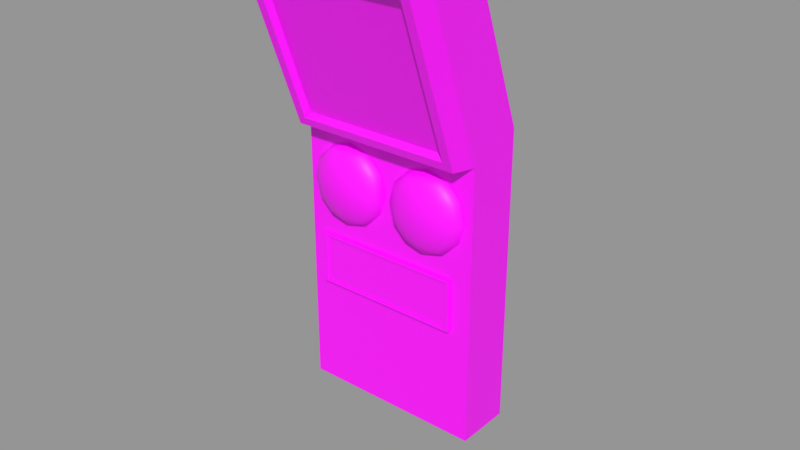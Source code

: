 # Source: animationTest1.blend  (saved by Blender 2.93.20; exported with 4.5.12 LTS)
import bpy
from mathutils import Matrix  # noqa: F401  (used for matrix-valued properties, if any)

bpy.ops.wm.read_factory_settings(use_empty=True)
scene = bpy.context.scene
scene.name = 'model'

# ---- collections
col_animation_test = bpy.data.collections.new('animation test'); scene.collection.children.link(col_animation_test)
col_animation_test_model = bpy.data.collections.new('animation test model'); col_animation_test.children.link(col_animation_test_model)
col_animation_test_lod1 = bpy.data.collections.new('animation test lod1'); col_animation_test.children.link(col_animation_test_lod1)
col_animation_test_collision = bpy.data.collections.new('animation test collision'); col_animation_test.children.link(col_animation_test_collision)
col_animation_test_collision.hide_render = True

# ---- images (referenced by path relative to the original .blend; pixels are not part of the script)
import os
ASSET_DIR = os.environ.get("B2B_ASSET_DIR", "")  # directory of the original .blend (textures are referenced by path, not embedded)
HERE = os.path.dirname(os.path.abspath(__file__))  # packed textures are extracted next to this script under _unpacked/

def load_image(name, relpath, width, height, colorspace="sRGB"):
    """Load a texture the original file referenced (path relative to the .blend, or extracted next to this script)."""
    p = next((c for c in (os.path.join(HERE, relpath), os.path.join(ASSET_DIR, relpath)) if relpath and os.path.exists(c)), "")
    if p:
        img = bpy.data.images.load(p, check_existing=True)
        img.name = name
    else:  # same state as the original file: an image datablock whose file is absent (Cycles renders it pink)
        img = bpy.data.images.new(name, width, height)
        img.source = "FILE"
        img.filepath = "//" + (relpath or name)
    img.colorspace_settings.name = colorspace
    return img
img_testmap_1_1 = load_image('testmap 1:1', '', 1024, 1024, 'sRGB')

# ---- materials (node trees are filled in below, after node groups)
mat_texture_animation_case = bpy.data.materials.new('texture animation case')
mat_texture_animation_case.alpha_threshold = 0.0
mat_texture_animation_case.use_transparent_shadow = False
mat_texture_animation_case.diffuse_color = (0.07559, 0.796, 0.2086, 1.0)
mat_texture_animation_case.roughness = 0.5
mat_texture_animation_case.line_color = (0.0, 0.0, 0.0, 1.0)
mat_texture_animation_screen = bpy.data.materials.new('texture animation screen')
mat_texture_animation_screen.alpha_threshold = 0.0
mat_texture_animation_screen.use_transparent_shadow = False
mat_texture_animation_screen.diffuse_color = (0.1623, 0.1761, 0.7987, 1.0)
mat_texture_animation_screen.roughness = 0.5
mat_texture_animation_glowers = bpy.data.materials.new('texture animation glowers')
mat_texture_animation_glowers.alpha_threshold = 0.0
mat_texture_animation_glowers.use_transparent_shadow = False
mat_texture_animation_glowers.diffuse_color = (0.7964, 0.06762, 0.04951, 1.0)
mat_texture_animation_glowers.roughness = 0.5
mat_texture_animation_screen2 = bpy.data.materials.new('texture animation screen2')
mat_texture_animation_screen2.alpha_threshold = 0.0
mat_texture_animation_screen2.use_transparent_shadow = False
mat_texture_animation_screen2.diffuse_color = (0.7213, 0.7984, 0.01035, 1.0)
mat_texture_animation_screen2.roughness = 0.5
mat_collision_shape = bpy.data.materials.new('collision shape')
mat_collision_shape.alpha_threshold = 0.0
mat_collision_shape.use_transparent_shadow = False
mat_collision_shape.diffuse_color = (0.0, 0.76, 3.805e-05, 1.0)
mat_collision_shape.roughness = 0.5
mat_collision_shape.line_color = (0.0, 0.0, 0.0, 0.5)

# ---- material node trees
mat_texture_animation_case.use_nodes = True; mat_texture_animation_case.node_tree.nodes.clear()
_N = mat_texture_animation_case.node_tree.nodes; _L = mat_texture_animation_case.node_tree.links
n0 = _N.new('ShaderNodeBsdfPrincipled'); n0.name = 'Principled BSDF'; n0.location = (10, 300)
n0.distribution = 'GGX'
n0.subsurface_method = 'BURLEY'
n0.inputs[3].default_value = 1.45
n0.inputs[27].default_value = (0.0, 0.0, 0.0, 1.0)
n0.inputs[28].default_value = 1.0
n1 = _N.new('ShaderNodeOutputMaterial'); n1.name = 'Material Output'; n1.location = (300, 300)
n2 = _N.new('ShaderNodeTexImage'); n2.name = 'Image Texture'; n2.location = (-280, 280)
n2.image = img_testmap_1_1
_L.new(n0.outputs[0], n1.inputs[0])
_L.new(n2.outputs[0], n0.inputs[0])
n1.is_active_output = True
mat_texture_animation_screen.use_nodes = True; mat_texture_animation_screen.node_tree.nodes.clear()
_N = mat_texture_animation_screen.node_tree.nodes; _L = mat_texture_animation_screen.node_tree.links
n0 = _N.new('ShaderNodeBsdfPrincipled'); n0.name = 'Principled BSDF'; n0.location = (10, 300)
n0.distribution = 'GGX'
n0.subsurface_method = 'BURLEY'
n0.inputs[3].default_value = 1.45
n0.inputs[27].default_value = (0.0, 0.0, 0.0, 1.0)
n0.inputs[28].default_value = 1.0
n1 = _N.new('ShaderNodeOutputMaterial'); n1.name = 'Material Output'; n1.location = (300, 300)
n2 = _N.new('ShaderNodeTexImage'); n2.name = 'Image Texture'; n2.location = (-280, 280)
n2.image = img_testmap_1_1
_L.new(n0.outputs[0], n1.inputs[0])
_L.new(n2.outputs[0], n0.inputs[0])
n1.is_active_output = True
mat_texture_animation_glowers.use_nodes = True; mat_texture_animation_glowers.node_tree.nodes.clear()
_N = mat_texture_animation_glowers.node_tree.nodes; _L = mat_texture_animation_glowers.node_tree.links
n0 = _N.new('ShaderNodeBsdfPrincipled'); n0.name = 'Principled BSDF'; n0.location = (10, 300)
n0.distribution = 'GGX'
n0.subsurface_method = 'BURLEY'
n0.inputs[3].default_value = 1.45
n0.inputs[27].default_value = (0.0, 0.0, 0.0, 1.0)
n0.inputs[28].default_value = 1.0
n1 = _N.new('ShaderNodeOutputMaterial'); n1.name = 'Material Output'; n1.location = (300, 300)
n2 = _N.new('ShaderNodeTexImage'); n2.name = 'Image Texture'; n2.location = (-280, 280)
n2.image = img_testmap_1_1
_L.new(n0.outputs[0], n1.inputs[0])
_L.new(n2.outputs[0], n0.inputs[0])
n1.is_active_output = True
mat_texture_animation_screen2.use_nodes = True; mat_texture_animation_screen2.node_tree.nodes.clear()
_N = mat_texture_animation_screen2.node_tree.nodes; _L = mat_texture_animation_screen2.node_tree.links
n0 = _N.new('ShaderNodeBsdfPrincipled'); n0.name = 'Principled BSDF'; n0.location = (10, 300)
n0.distribution = 'GGX'
n0.subsurface_method = 'BURLEY'
n0.inputs[3].default_value = 1.45
n0.inputs[27].default_value = (0.0, 0.0, 0.0, 1.0)
n0.inputs[28].default_value = 1.0
n1 = _N.new('ShaderNodeOutputMaterial'); n1.name = 'Material Output'; n1.location = (300, 300)
n2 = _N.new('ShaderNodeTexImage'); n2.name = 'Image Texture'; n2.location = (-280, 280)
n2.image = img_testmap_1_1
_L.new(n0.outputs[0], n1.inputs[0])
_L.new(n2.outputs[0], n0.inputs[0])
n1.is_active_output = True

# ---- meshes
me_animation_test = bpy.data.meshes.new('animation test')
me_animation_test.from_pydata([(0.5, 0.2, 0.0), (0.5, -0.1, 0.0), (-0.5, -0.1, 0.0), (-0.5, 0.2, 0.0), (0.5, -0.1601, 2.542), (0.5, -0.442, 2.44), (-0.5, -0.442, 2.44), (-0.5, -0.1601, 2.542), (0.5, 0.2, 1.6), (0.5, -0.1, 1.5), (-0.5, -0.1, 1.5), (-0.5, 0.2, 1.6), (0.4636, -0.5235, 2.371), (-0.4636, -0.5235, 2.371), (0.4636, -0.2064, 1.5), (-0.4636, -0.2064, 1.5), (0.4155, -0.5071, 2.326), (-0.4155, -0.5071, 2.326), (0.4155, -0.2229, 1.545), (-0.4155, -0.2229, 1.545), (0.3958, -0.4721, 2.318), (-0.3958, -0.4721, 2.318), (0.3958, -0.2014, 1.574), (-0.3958, -0.2014, 1.574), (0.39, -0.1, 0.5999), (-0.421, -0.1, 0.5999), (0.39, -0.1, 0.8888), (-0.421, -0.1, 0.8888), (0.3845, -0.12, 0.6052), (-0.4155, -0.12, 0.6052), (0.3845, -0.12, 0.8835), (-0.4155, -0.12, 0.8835), (-0.2385, -0.1838, 1.312), (-0.2385, -0.1484, 1.391), (-0.2385, -0.1251, 1.413), (-0.2385, -0.1, 1.421), (-0.2103, -0.1935, 1.252), (-0.1841, -0.1838, 1.297), (-0.1615, -0.1684, 1.336), (-0.1442, -0.1484, 1.366), (-0.1333, -0.1251, 1.385), (-0.1296, -0.1, 1.391), (-0.1897, -0.1935, 1.231), (-0.1442, -0.1838, 1.257), (-0.1051, -0.1684, 1.28), (-0.07516, -0.1484, 1.297), (-0.05632, -0.1251, 1.308), (-0.04989, -0.1, 1.312), (-0.1821, -0.1935, 1.203), (-0.1296, -0.1838, 1.203), (-0.0845, -0.1684, 1.203), (-0.04989, -0.1484, 1.203), (-0.02813, -0.1251, 1.203), (-0.02071, -0.1, 1.203), (-0.1897, -0.1935, 1.175), (-0.1442, -0.1838, 1.148), (-0.1051, -0.1684, 1.126), (-0.07516, -0.1484, 1.108), (-0.05632, -0.1251, 1.098), (-0.04989, -0.1, 1.094), (-0.2103, -0.1935, 1.154), (-0.1841, -0.1838, 1.108), (-0.1615, -0.1684, 1.069), (-0.1442, -0.1484, 1.039), (-0.1333, -0.1251, 1.021), (-0.1296, -0.1, 1.014), (-0.2385, -0.1935, 1.146), (-0.2385, -0.1838, 1.094), (-0.2385, -0.1684, 1.049), (-0.2385, -0.1484, 1.014), (-0.2385, -0.1251, 0.9924), (-0.2385, -0.1, 0.985), (-0.2667, -0.1935, 1.154), (-0.293, -0.1838, 1.108), (-0.3155, -0.1684, 1.069), (-0.3328, -0.1484, 1.039), (-0.3437, -0.1251, 1.021), (-0.3474, -0.1, 1.014), (-0.2873, -0.1935, 1.175), (-0.3328, -0.1838, 1.148), (-0.3719, -0.1684, 1.126), (-0.4019, -0.1484, 1.108), (-0.4207, -0.1251, 1.098), (-0.4271, -0.1, 1.094), (-0.2949, -0.1935, 1.203), (-0.3474, -0.1838, 1.203), (-0.3925, -0.1684, 1.203), (-0.4271, -0.1484, 1.203), (-0.4489, -0.1251, 1.203), (-0.4563, -0.1, 1.203), (-0.2873, -0.1935, 1.231), (-0.3328, -0.1838, 1.257), (-0.3719, -0.1684, 1.28), (-0.4019, -0.1484, 1.297), (-0.4207, -0.1251, 1.308), (-0.4271, -0.1, 1.312), (-0.2667, -0.1935, 1.252), (-0.293, -0.1838, 1.297), (-0.3155, -0.1684, 1.336), (-0.3328, -0.1484, 1.366), (-0.3437, -0.1251, 1.385), (-0.3474, -0.1, 1.391), (-0.2385, -0.1968, 1.203), (-0.2385, -0.1935, 1.259), (-0.2385, -0.1684, 1.357), (0.2385, -0.1838, 1.312), (0.2385, -0.1484, 1.391), (0.2385, -0.1251, 1.413), (0.2385, -0.1, 1.421), (0.2667, -0.1935, 1.252), (0.293, -0.1838, 1.297), (0.3155, -0.1684, 1.336), (0.3328, -0.1484, 1.366), (0.3437, -0.1251, 1.385), (0.3474, -0.1, 1.391), (0.2873, -0.1935, 1.231), (0.3328, -0.1838, 1.257), (0.3719, -0.1684, 1.28), (0.4019, -0.1484, 1.297), (0.4207, -0.1251, 1.308), (0.4271, -0.1, 1.312), (0.2949, -0.1935, 1.203), (0.3474, -0.1838, 1.203), (0.3925, -0.1684, 1.203), (0.4271, -0.1484, 1.203), (0.4489, -0.1251, 1.203), (0.4563, -0.1, 1.203), (0.2873, -0.1935, 1.175), (0.3328, -0.1838, 1.148), (0.3719, -0.1684, 1.126), (0.4019, -0.1484, 1.108), (0.4207, -0.1251, 1.098), (0.4271, -0.1, 1.094), (0.2667, -0.1935, 1.154), (0.293, -0.1838, 1.108), (0.3155, -0.1684, 1.069), (0.3328, -0.1484, 1.039), (0.3437, -0.1251, 1.021), (0.3474, -0.1, 1.014), (0.2385, -0.1935, 1.146), (0.2385, -0.1838, 1.094), (0.2385, -0.1684, 1.049), (0.2385, -0.1484, 1.014), (0.2385, -0.1251, 0.9924), (0.2385, -0.1, 0.985), (0.2103, -0.1935, 1.154), (0.1841, -0.1838, 1.108), (0.1615, -0.1684, 1.069), (0.1442, -0.1484, 1.039), (0.1333, -0.1251, 1.021), (0.1296, -0.1, 1.014), (0.1897, -0.1935, 1.175), (0.1442, -0.1838, 1.148), (0.1051, -0.1684, 1.126), (0.07516, -0.1484, 1.108), (0.05632, -0.1251, 1.098), (0.04989, -0.1, 1.094), (0.1821, -0.1935, 1.203), (0.1296, -0.1838, 1.203), (0.0845, -0.1684, 1.203), (0.04989, -0.1484, 1.203), (0.02813, -0.1251, 1.203), (0.02071, -0.1, 1.203), (0.1897, -0.1935, 1.231), (0.1442, -0.1838, 1.257), (0.1051, -0.1684, 1.28), (0.07516, -0.1484, 1.297), (0.05632, -0.1251, 1.308), (0.04989, -0.1, 1.312), (0.2103, -0.1935, 1.252), (0.1841, -0.1838, 1.297), (0.1615, -0.1684, 1.336), (0.1442, -0.1484, 1.366), (0.1333, -0.1251, 1.385), (0.1296, -0.1, 1.391), (0.2385, -0.1968, 1.203), (0.2385, -0.1935, 1.259), (0.2385, -0.1684, 1.357), (0.3626, -0.12, 0.6159), (-0.3935, -0.12, 0.6159), (0.3626, -0.12, 0.8729), (-0.3935, -0.12, 0.8729), (0.3593, -0.113, 0.618), (-0.3903, -0.113, 0.618), (0.3593, -0.113, 0.8707), (-0.3903, -0.113, 0.8707)], [], [(0, 1, 2, 3), (4, 7, 6, 5), (8, 4, 5, 9), (9, 5, 12, 14), (10, 6, 7, 11), (8, 0, 3, 11), (4, 8, 11, 7), (2, 10, 11, 3), (1, 9, 10, 2), (0, 8, 9, 1), (12, 13, 17, 16), (10, 9, 14, 15), (5, 6, 13, 12), (6, 10, 15, 13), (19, 18, 22, 23), (14, 12, 16, 18), (15, 14, 18, 19), (13, 15, 19, 17), (22, 20, 21, 23), (17, 19, 23, 21), (16, 17, 21, 20), (18, 16, 20, 22), (31, 29, 179, 181), (24, 26, 30, 28), (27, 25, 29, 31), (26, 27, 31, 30), (25, 24, 28, 29), (103, 102, 36), (34, 33, 39, 40), (32, 103, 36, 37), (35, 34, 40, 41), (104, 32, 37, 38), (33, 104, 38, 39), (41, 40, 46, 47), (38, 37, 43, 44), (39, 38, 44, 45), (36, 102, 42), (40, 39, 45, 46), (37, 36, 42, 43), (46, 45, 51, 52), (43, 42, 48, 49), (47, 46, 52, 53), (44, 43, 49, 50), (45, 44, 50, 51), (42, 102, 48), (51, 50, 56, 57), (48, 102, 54), (52, 51, 57, 58), (49, 48, 54, 55), (53, 52, 58, 59), (50, 49, 55, 56), (59, 58, 64, 65), (56, 55, 61, 62), (57, 56, 62, 63), (54, 102, 60), (58, 57, 63, 64), (55, 54, 60, 61), (64, 63, 69, 70), (61, 60, 66, 67), (65, 64, 70, 71), (62, 61, 67, 68), (63, 62, 68, 69), (60, 102, 66), (69, 68, 74, 75), (66, 102, 72), (70, 69, 75, 76), (67, 66, 72, 73), (71, 70, 76, 77), (68, 67, 73, 74), (77, 76, 82, 83), (74, 73, 79, 80), (75, 74, 80, 81), (72, 102, 78), (76, 75, 81, 82), (73, 72, 78, 79), (78, 102, 84), (82, 81, 87, 88), (79, 78, 84, 85), (83, 82, 88, 89), (80, 79, 85, 86), (81, 80, 86, 87), (87, 86, 92, 93), (84, 102, 90), (88, 87, 93, 94), (85, 84, 90, 91), (89, 88, 94, 95), (86, 85, 91, 92), (91, 90, 96, 97), (95, 94, 100, 101), (92, 91, 97, 98), (93, 92, 98, 99), (90, 102, 96), (94, 93, 99, 100), (96, 102, 103), (100, 99, 33, 34), (97, 96, 103, 32), (101, 100, 34, 35), (98, 97, 32, 104), (99, 98, 104, 33), (176, 175, 109), (107, 106, 112, 113), (105, 176, 109, 110), (108, 107, 113, 114), (177, 105, 110, 111), (106, 177, 111, 112), (114, 113, 119, 120), (111, 110, 116, 117), (112, 111, 117, 118), (109, 175, 115), (113, 112, 118, 119), (110, 109, 115, 116), (119, 118, 124, 125), (116, 115, 121, 122), (120, 119, 125, 126), (117, 116, 122, 123), (118, 117, 123, 124), (115, 175, 121), (124, 123, 129, 130), (121, 175, 127), (125, 124, 130, 131), (122, 121, 127, 128), (126, 125, 131, 132), (123, 122, 128, 129), (132, 131, 137, 138), (129, 128, 134, 135), (130, 129, 135, 136), (127, 175, 133), (131, 130, 136, 137), (128, 127, 133, 134), (137, 136, 142, 143), (134, 133, 139, 140), (138, 137, 143, 144), (135, 134, 140, 141), (136, 135, 141, 142), (133, 175, 139), (142, 141, 147, 148), (139, 175, 145), (143, 142, 148, 149), (140, 139, 145, 146), (144, 143, 149, 150), (141, 140, 146, 147), (150, 149, 155, 156), (147, 146, 152, 153), (148, 147, 153, 154), (145, 175, 151), (149, 148, 154, 155), (146, 145, 151, 152), (151, 175, 157), (155, 154, 160, 161), (152, 151, 157, 158), (156, 155, 161, 162), (153, 152, 158, 159), (154, 153, 159, 160), (160, 159, 165, 166), (157, 175, 163), (161, 160, 166, 167), (158, 157, 163, 164), (162, 161, 167, 168), (159, 158, 164, 165), (164, 163, 169, 170), (168, 167, 173, 174), (165, 164, 170, 171), (166, 165, 171, 172), (163, 175, 169), (167, 166, 172, 173), (169, 175, 176), (173, 172, 106, 107), (170, 169, 176, 105), (174, 173, 107, 108), (171, 170, 105, 177), (172, 171, 177, 106), (180, 181, 185, 184), (29, 28, 178, 179), (30, 31, 181, 180), (28, 30, 180, 178), (182, 184, 185, 183), (178, 180, 184, 182), (181, 179, 183, 185), (179, 178, 182, 183)])
me_animation_test.polygons.foreach_set('use_smooth', [True] * 179)
me_animation_test.polygons.foreach_set('material_index', [0, 0, 0, 0, 0, 0, 0, 0, 0, 0, 0, 0, 0, 0, 0, 0, 0, 0, 1, 0, 0, 0, 0, 0, 0, 0, 0, 2, 2, 2, 2, 2, 2, 2, 2, 2, 2, 2, 2, 2, 2, 2, 2, 2, 2, 2, 2, 2, 2, 2, 2, 2, 2, 2, 2, 2, 2, 2, 2, 2, 2, 2, 2, 2, 2, 2, 2, 2, 2, 2, 2, 2, 2, 2, 2, 2, 2, 2, 2, 2, 2, 2, 2, 2, 2, 2, 2, 2, 2, 2, 2, 2, 2, 2, 2, 2, 2, 2, 2, 2, 2, 2, 2, 2, 2, 2, 2, 2, 2, 2, 2, 2, 2, 2, 2, 2, 2, 2, 2, 2, 2, 2, 2, 2, 2, 2, 2, 2, 2, 2, 2, 2, 2, 2, 2, 2, 2, 2, 2, 2, 2, 2, 2, 2, 2, 2, 2, 2, 2, 2, 2, 2, 2, 2, 2, 2, 2, 2, 2, 2, 2, 2, 2, 2, 2, 2, 2, 2, 2, 2, 2, 0, 0, 0, 0, 3, 0, 0, 0])
_k = set([(0, 1), (0, 3), (0, 8), (1, 2), (1, 9), (2, 3), (2, 10), (3, 11), (4, 5), (4, 7), (4, 8), (5, 6), (5, 9), (5, 12), (6, 7), (6, 10), (6, 13), (7, 11), (9, 10), (9, 14), (10, 15), (12, 13), (12, 14), (13, 15), (14, 15), (16, 17), (16, 18), (16, 20), (17, 19), (17, 21), (18, 19), (18, 22), (19, 23), (20, 21), (20, 22), (21, 23), (22, 23), (24, 28), (25, 29), (26, 30), (27, 31), (28, 29), (28, 30), (29, 31), (30, 31), (178, 179), (178, 180), (178, 182), (179, 181), (179, 183), (180, 181), (180, 184), (181, 185), (182, 183), (182, 184), (183, 185), (184, 185)])
me_animation_test.attributes.new('sharp_edge', 'BOOLEAN', 'EDGE').data.foreach_set('value', [ (min(e.vertices), max(e.vertices)) in _k for e in me_animation_test.edges])
_uv = me_animation_test.uv_layers.new(name='UVMap')
_uv.uv.foreach_set('vector', [2.0, -0.8, 2.0, 0.4, -2.0, 0.4, -2.0, -0.8, 2.0, -0.6404, -2.0, -0.6404, -2.0, -1.768, 2.0, -1.768, 0.8, 6.4, -0.6404, 10.17, -1.768, 9.759, -0.4, 6.0, -0.4, 6.0, -1.768, 9.759, -2.094, 9.485, -0.8257, 6.0, 0.4, 6.0, 1.768, 9.759, 0.6404, 10.17, -0.8, 6.4, -2.0, 6.4, -2.0, 0.0, 2.0, 0.0, 2.0, 6.4, -2.0, 10.17, -2.0, 6.4, 2.0, 6.4, 2.0, 10.17, 0.4, 0.0, 0.4, 6.0, -0.8, 6.4, -0.8, 0.0, 2.0, 0.0, 2.0, 6.0, -2.0, 6.0, -2.0, 0.0, 0.8, 0.0, 0.8, 6.4, -0.4, 6.0, -0.4, 0.0, 1.854, 9.485, -1.854, 9.485, -1.662, 9.304, 1.662, 9.304, -2.0, 0.4, 2.0, 0.4, 1.854, 0.8257, -1.854, 0.8257, 2.0, -1.768, -2.0, -1.768, -1.854, -2.094, 1.854, -2.094, 1.768, 9.759, 0.4, 6.0, 0.8257, 6.0, 2.094, 9.485, -1.662, 6.181, 1.662, 6.181, 1.583, 6.296, -1.583, 6.296, 1.854, 6.0, 1.854, 9.485, 1.662, 9.304, 1.662, 6.181, -1.854, 6.0, 1.854, 6.0, 1.662, 6.181, -1.662, 6.181, -1.854, 9.485, -1.854, 6.0, -1.662, 6.181, -1.662, 9.304, 1.0, 0.0, 1.0, 1.0, 0.0, 1.0, 0.0, 0.0, -2.028, 9.304, -0.8915, 6.181, -0.8057, 6.296, -1.889, 9.271, 1.662, 2.028, -1.662, 2.028, -1.583, 1.889, 1.583, 1.889, 0.8915, 6.181, 2.028, 9.304, 1.889, 9.271, 0.8057, 6.296, -1.662, 3.534, -1.662, 2.421, -1.574, 2.464, -1.574, 3.491, -0.4, 2.4, -0.4, 3.555, -0.48, 3.534, -0.48, 2.421, 0.4, 3.555, 0.4, 2.4, 0.48, 2.421, 0.48, 3.534, 1.56, -0.4, -1.684, -0.4, -1.662, -0.48, 1.538, -0.48, -1.684, 0.4, 1.56, 0.4, 1.538, 0.48, -1.662, 0.48, 0.5007, 0.6048, 0.5, 0.5, 0.553, 0.5903, 0.5007, 0.9402, 0.5015, 0.8733, 0.6876, 0.8227, 0.7204, 0.8811, 0.5013, 0.7045, 0.5007, 0.6048, 0.553, 0.5903, 0.6033, 0.6762, 0.5, 1.0, 0.5007, 0.9402, 0.7204, 0.8811, 0.7497, 0.9333, 0.5019, 0.7947, 0.5013, 0.7045, 0.6033, 0.6762, 0.6486, 0.7544, 0.5015, 0.8733, 0.5019, 0.7947, 0.6486, 0.7544, 0.6876, 0.8227, 0.7497, 0.9333, 0.7204, 0.8811, 0.8814, 0.7199, 0.9329, 0.7504, 0.6486, 0.7544, 0.6033, 0.6762, 0.6774, 0.6009, 0.7557, 0.646, 0.6876, 0.8227, 0.6486, 0.7544, 0.7557, 0.646, 0.8236, 0.6857, 0.553, 0.5903, 0.5, 0.5, 0.591, 0.5517, 0.7204, 0.8811, 0.6876, 0.8227, 0.8236, 0.6857, 0.8814, 0.7199, 0.6033, 0.6762, 0.553, 0.5903, 0.591, 0.5517, 0.6774, 0.6009, 0.8814, 0.7199, 0.8236, 0.6857, 0.8726, 0.4994, 0.94, 0.4993, 0.6774, 0.6009, 0.591, 0.5517, 0.6047, 0.4993, 0.7041, 0.4987, 0.9329, 0.7504, 0.8814, 0.7199, 0.94, 0.4993, 1.0, 0.5, 0.7557, 0.646, 0.6774, 0.6009, 0.7041, 0.4987, 0.7942, 0.4988, 0.8236, 0.6857, 0.7557, 0.646, 0.7942, 0.4988, 0.8726, 0.4994, 0.591, 0.5517, 0.5, 0.5, 0.6047, 0.4993, 0.8726, 0.4994, 0.7942, 0.4988, 0.7544, 0.3517, 0.823, 0.313, 0.6047, 0.4993, 0.5, 0.5, 0.5903, 0.4471, 0.94, 0.4993, 0.8726, 0.4994, 0.823, 0.313, 0.8808, 0.2786, 0.7041, 0.4987, 0.6047, 0.4993, 0.5903, 0.4471, 0.6761, 0.3972, 1.0, 0.5, 0.94, 0.4993, 0.8808, 0.2786, 0.9331, 0.2493, 0.7942, 0.4988, 0.7041, 0.4987, 0.6761, 0.3972, 0.7544, 0.3517, 0.9331, 0.2493, 0.8808, 0.2786, 0.7197, 0.1175, 0.7501, 0.06596, 0.7544, 0.3517, 0.6761, 0.3972, 0.6013, 0.3225, 0.6462, 0.2439, 0.823, 0.313, 0.7544, 0.3517, 0.6462, 0.2439, 0.6862, 0.1757, 0.5903, 0.4471, 0.5, 0.5, 0.5517, 0.409, 0.8808, 0.2786, 0.823, 0.313, 0.6862, 0.1757, 0.7197, 0.1175, 0.6761, 0.3972, 0.5903, 0.4471, 0.5517, 0.409, 0.6013, 0.3225, 0.7197, 0.1175, 0.6862, 0.1757, 0.4988, 0.1268, 0.4995, 0.05974, 0.6013, 0.3225, 0.5517, 0.409, 0.4992, 0.3954, 0.4987, 0.2959, 0.7501, 0.06596, 0.7197, 0.1175, 0.4995, 0.05974, 0.5, 0.0, 0.6462, 0.2439, 0.6013, 0.3225, 0.4987, 0.2959, 0.4986, 0.2055, 0.6862, 0.1757, 0.6462, 0.2439, 0.4986, 0.2055, 0.4988, 0.1268, 0.5517, 0.409, 0.5, 0.5, 0.4992, 0.3954, 0.4988, 0.1268, 0.4986, 0.2055, 0.3515, 0.2459, 0.3125, 0.1775, 0.4992, 0.3954, 0.5, 0.5, 0.4471, 0.4099, 0.4995, 0.05974, 0.4988, 0.1268, 0.3125, 0.1775, 0.2796, 0.1191, 0.4987, 0.2959, 0.4992, 0.3954, 0.4471, 0.4099, 0.3968, 0.3241, 0.5, 0.0, 0.4995, 0.05974, 0.2796, 0.1191, 0.2503, 0.06693, 0.4986, 0.2055, 0.4987, 0.2959, 0.3968, 0.3241, 0.3515, 0.2459, 0.2503, 0.06693, 0.2796, 0.1191, 0.1186, 0.2803, 0.06713, 0.2498, 0.3515, 0.2459, 0.3968, 0.3241, 0.3226, 0.3993, 0.2443, 0.3542, 0.3125, 0.1775, 0.3515, 0.2459, 0.2443, 0.3542, 0.1764, 0.3145, 0.4471, 0.4099, 0.5, 0.5, 0.409, 0.4484, 0.2796, 0.1191, 0.3125, 0.1775, 0.1764, 0.3145, 0.1186, 0.2803, 0.3968, 0.3241, 0.4471, 0.4099, 0.409, 0.4484, 0.3226, 0.3993, 0.409, 0.4484, 0.5, 0.5, 0.3954, 0.5008, 0.1186, 0.2803, 0.1764, 0.3145, 0.1271, 0.5013, 0.05992, 0.5006, 0.3226, 0.3993, 0.409, 0.4484, 0.3954, 0.5008, 0.2961, 0.5015, 0.06713, 0.2498, 0.1186, 0.2803, 0.05992, 0.5006, 0.0, 0.5, 0.2443, 0.3542, 0.3226, 0.3993, 0.2961, 0.5015, 0.2058, 0.5017, 0.1764, 0.3145, 0.2443, 0.3542, 0.2058, 0.5017, 0.1271, 0.5013, 0.1271, 0.5013, 0.2058, 0.5017, 0.2463, 0.6487, 0.1779, 0.6878, 0.3954, 0.5008, 0.5, 0.5, 0.4099, 0.5529, 0.05992, 0.5006, 0.1271, 0.5013, 0.1779, 0.6878, 0.1194, 0.7207, 0.2961, 0.5015, 0.3954, 0.5008, 0.4099, 0.5529, 0.3244, 0.603, 0.0, 0.5, 0.05992, 0.5006, 0.1194, 0.7207, 0.06728, 0.7501, 0.2058, 0.5017, 0.2961, 0.5015, 0.3244, 0.603, 0.2463, 0.6487, 0.3244, 0.603, 0.4099, 0.5529, 0.4483, 0.591, 0.3991, 0.6774, 0.06728, 0.7501, 0.1194, 0.7207, 0.2808, 0.8816, 0.2503, 0.9331, 0.2463, 0.6487, 0.3244, 0.603, 0.3991, 0.6774, 0.3547, 0.756, 0.1779, 0.6878, 0.2463, 0.6487, 0.3547, 0.756, 0.315, 0.8239, 0.4099, 0.5529, 0.5, 0.5, 0.4483, 0.591, 0.1194, 0.7207, 0.1779, 0.6878, 0.315, 0.8239, 0.2808, 0.8816, 0.4483, 0.591, 0.5, 0.5, 0.5007, 0.6048, 0.2808, 0.8816, 0.315, 0.8239, 0.5015, 0.8733, 0.5007, 0.9402, 0.3991, 0.6774, 0.4483, 0.591, 0.5007, 0.6048, 0.5013, 0.7045, 0.2503, 0.9331, 0.2808, 0.8816, 0.5007, 0.9402, 0.5, 1.0, 0.3547, 0.756, 0.3991, 0.6774, 0.5013, 0.7045, 0.5019, 0.7947, 0.315, 0.8239, 0.3547, 0.756, 0.5019, 0.7947, 0.5015, 0.8733, 0.5007, 0.6048, 0.5, 0.5, 0.553, 0.5903, 0.5007, 0.9402, 0.5015, 0.8733, 0.6876, 0.8227, 0.7204, 0.8811, 0.5013, 0.7045, 0.5007, 0.6048, 0.553, 0.5903, 0.6033, 0.6762, 0.5, 1.0, 0.5007, 0.9402, 0.7204, 0.8811, 0.7497, 0.9333, 0.5019, 0.7947, 0.5013, 0.7045, 0.6033, 0.6762, 0.6486, 0.7544, 0.5015, 0.8733, 0.5019, 0.7947, 0.6486, 0.7544, 0.6876, 0.8227, 0.7497, 0.9333, 0.7204, 0.8811, 0.8814, 0.7199, 0.9329, 0.7504, 0.6486, 0.7544, 0.6033, 0.6762, 0.6774, 0.6009, 0.7557, 0.646, 0.6876, 0.8227, 0.6486, 0.7544, 0.7557, 0.646, 0.8236, 0.6857, 0.553, 0.5903, 0.5, 0.5, 0.591, 0.5517, 0.7204, 0.8811, 0.6876, 0.8227, 0.8236, 0.6857, 0.8814, 0.7199, 0.6033, 0.6762, 0.553, 0.5903, 0.591, 0.5517, 0.6774, 0.6009, 0.8814, 0.7199, 0.8236, 0.6857, 0.8726, 0.4994, 0.94, 0.4993, 0.6774, 0.6009, 0.591, 0.5517, 0.6047, 0.4993, 0.7041, 0.4987, 0.9329, 0.7504, 0.8814, 0.7199, 0.94, 0.4993, 1.0, 0.5, 0.7557, 0.646, 0.6774, 0.6009, 0.7041, 0.4987, 0.7942, 0.4988, 0.8236, 0.6857, 0.7557, 0.646, 0.7942, 0.4988, 0.8726, 0.4994, 0.591, 0.5517, 0.5, 0.5, 0.6047, 0.4993, 0.8726, 0.4994, 0.7942, 0.4988, 0.7544, 0.3517, 0.823, 0.313, 0.6047, 0.4993, 0.5, 0.5, 0.5903, 0.4471, 0.94, 0.4993, 0.8726, 0.4994, 0.823, 0.313, 0.8808, 0.2786, 0.7041, 0.4987, 0.6047, 0.4993, 0.5903, 0.4471, 0.6761, 0.3972, 1.0, 0.5, 0.94, 0.4993, 0.8808, 0.2786, 0.9331, 0.2493, 0.7942, 0.4988, 0.7041, 0.4987, 0.6761, 0.3972, 0.7544, 0.3517, 0.9331, 0.2493, 0.8808, 0.2786, 0.7197, 0.1175, 0.7501, 0.06596, 0.7544, 0.3517, 0.6761, 0.3972, 0.6013, 0.3225, 0.6462, 0.2439, 0.823, 0.313, 0.7544, 0.3517, 0.6462, 0.2439, 0.6862, 0.1757, 0.5903, 0.4471, 0.5, 0.5, 0.5517, 0.409, 0.8808, 0.2786, 0.823, 0.313, 0.6862, 0.1757, 0.7197, 0.1175, 0.6761, 0.3972, 0.5903, 0.4471, 0.5517, 0.409, 0.6013, 0.3225, 0.7197, 0.1175, 0.6862, 0.1757, 0.4988, 0.1268, 0.4995, 0.05974, 0.6013, 0.3225, 0.5517, 0.409, 0.4992, 0.3954, 0.4987, 0.2959, 0.7501, 0.06596, 0.7197, 0.1175, 0.4995, 0.05974, 0.5, 0.0, 0.6462, 0.2439, 0.6013, 0.3225, 0.4987, 0.2959, 0.4986, 0.2055, 0.6862, 0.1757, 0.6462, 0.2439, 0.4986, 0.2055, 0.4988, 0.1268, 0.5517, 0.409, 0.5, 0.5, 0.4992, 0.3954, 0.4988, 0.1268, 0.4986, 0.2055, 0.3515, 0.2459, 0.3125, 0.1775, 0.4992, 0.3954, 0.5, 0.5, 0.4471, 0.4099, 0.4995, 0.05974, 0.4988, 0.1268, 0.3125, 0.1775, 0.2796, 0.1191, 0.4987, 0.2959, 0.4992, 0.3954, 0.4471, 0.4099, 0.3968, 0.3241, 0.5, 0.0, 0.4995, 0.05974, 0.2796, 0.1191, 0.2503, 0.06693, 0.4986, 0.2055, 0.4987, 0.2959, 0.3968, 0.3241, 0.3515, 0.2459, 0.2503, 0.06693, 0.2796, 0.1191, 0.1186, 0.2803, 0.06713, 0.2498, 0.3515, 0.2459, 0.3968, 0.3241, 0.3226, 0.3993, 0.2443, 0.3542, 0.3125, 0.1775, 0.3515, 0.2459, 0.2443, 0.3542, 0.1764, 0.3145, 0.4471, 0.4099, 0.5, 0.5, 0.409, 0.4484, 0.2796, 0.1191, 0.3125, 0.1775, 0.1764, 0.3145, 0.1186, 0.2803, 0.3968, 0.3241, 0.4471, 0.4099, 0.409, 0.4484, 0.3226, 0.3993, 0.409, 0.4484, 0.5, 0.5, 0.3954, 0.5008, 0.1186, 0.2803, 0.1764, 0.3145, 0.1271, 0.5013, 0.05992, 0.5006, 0.3226, 0.3993, 0.409, 0.4484, 0.3954, 0.5008, 0.2961, 0.5015, 0.06713, 0.2498, 0.1186, 0.2803, 0.05992, 0.5006, 0.0, 0.5, 0.2443, 0.3542, 0.3226, 0.3993, 0.2961, 0.5015, 0.2058, 0.5017, 0.1764, 0.3145, 0.2443, 0.3542, 0.2058, 0.5017, 0.1271, 0.5013, 0.1271, 0.5013, 0.2058, 0.5017, 0.2463, 0.6487, 0.1779, 0.6878, 0.3954, 0.5008, 0.5, 0.5, 0.4099, 0.5529, 0.05992, 0.5006, 0.1271, 0.5013, 0.1779, 0.6878, 0.1194, 0.7207, 0.2961, 0.5015, 0.3954, 0.5008, 0.4099, 0.5529, 0.3244, 0.603, 0.0, 0.5, 0.05992, 0.5006, 0.1194, 0.7207, 0.06728, 0.7501, 0.2058, 0.5017, 0.2961, 0.5015, 0.3244, 0.603, 0.2463, 0.6487, 0.3244, 0.603, 0.4099, 0.5529, 0.4483, 0.591, 0.3991, 0.6774, 0.06728, 0.7501, 0.1194, 0.7207, 0.2808, 0.8816, 0.2503, 0.9331, 0.2463, 0.6487, 0.3244, 0.603, 0.3991, 0.6774, 0.3547, 0.756, 0.1779, 0.6878, 0.2463, 0.6487, 0.3547, 0.756, 0.315, 0.8239, 0.4099, 0.5529, 0.5, 0.5, 0.4483, 0.591, 0.1194, 0.7207, 0.1779, 0.6878, 0.315, 0.8239, 0.2808, 0.8816, 0.4483, 0.591, 0.5, 0.5, 0.5007, 0.6048, 0.2808, 0.8816, 0.315, 0.8239, 0.5015, 0.8733, 0.5007, 0.9402, 0.3991, 0.6774, 0.4483, 0.591, 0.5007, 0.6048, 0.5013, 0.7045, 0.2503, 0.9331, 0.2808, 0.8816, 0.5007, 0.9402, 0.5, 1.0, 0.3547, 0.756, 0.3991, 0.6774, 0.5013, 0.7045, 0.5019, 0.7947, 0.315, 0.8239, 0.3547, 0.756, 0.5019, 0.7947, 0.5015, 0.8733, 1.45, 0.48, -1.574, 0.48, -1.561, 0.452, 1.437, 0.452, -1.662, 2.421, 1.538, 2.421, 1.45, 2.464, -1.574, 2.464, 1.538, 3.534, -1.662, 3.534, -1.574, 3.491, 1.45, 3.491, 1.538, 2.421, 1.538, 3.534, 1.45, 3.491, 1.45, 2.464, 1.0, 0.0, 1.0, 1.0, 0.0, 1.0, 0.0, 0.0, 0.48, 2.464, 0.48, 3.491, 0.452, 3.483, 0.452, 2.472, -0.48, 3.491, -0.48, 2.464, -0.452, 2.472, -0.452, 3.483, -1.574, -0.48, 1.45, -0.48, 1.437, -0.452, -1.561, -0.452])
me_animation_test.materials.append(mat_texture_animation_case)
me_animation_test.materials.append(mat_texture_animation_screen)
me_animation_test.materials.append(mat_texture_animation_glowers)
me_animation_test.materials.append(mat_texture_animation_screen2)
me_animation_test.use_remesh_preserve_volume = False
me_animation_test.use_remesh_preserve_attributes = False
me_animation_test.use_mirror_vertex_groups = False
me_animation_test.update()
me_animation_test_lod1 = bpy.data.meshes.new('animation test lod1')
me_animation_test_lod1.from_pydata([(0.5, 0.2, 0.0), (0.5, -0.1, 0.0), (-0.5, -0.1, 0.0), (-0.5, 0.2, 0.0), (0.5, -0.1601, 2.542), (0.5, -0.442, 2.44), (-0.5, -0.442, 2.44), (-0.5, -0.1601, 2.542), (0.5, 0.2, 1.6), (0.5, -0.1, 1.5), (-0.5, -0.1, 1.5), (-0.5, 0.2, 1.6), (0.4636, -0.5235, 2.371), (-0.4636, -0.5235, 2.371), (0.4636, -0.2064, 1.5), (-0.4636, -0.2064, 1.5), (0.4155, -0.5071, 2.326), (-0.4155, -0.5071, 2.326), (0.4155, -0.2229, 1.545), (-0.4155, -0.2229, 1.545), (0.39, -0.1, 0.5999), (-0.421, -0.1, 0.5999), (0.39, -0.1, 0.8888), (-0.421, -0.1, 0.8888), (0.3845, -0.12, 0.6052), (-0.4155, -0.12, 0.6052), (0.3845, -0.12, 0.8835), (-0.4155, -0.12, 0.8835), (-0.2385, -0.1968, 1.203), (-0.2385, -0.1484, 1.391), (-0.2385, -0.1, 1.421), (-0.1442, -0.1484, 1.366), (-0.1296, -0.1, 1.391), (-0.07516, -0.1484, 1.297), (-0.04989, -0.1, 1.312), (-0.04989, -0.1484, 1.203), (-0.02071, -0.1, 1.203), (-0.07516, -0.1484, 1.108), (-0.04989, -0.1, 1.094), (-0.1442, -0.1484, 1.039), (-0.1296, -0.1, 1.014), (-0.2385, -0.1484, 1.014), (-0.2385, -0.1, 0.985), (-0.3328, -0.1484, 1.039), (-0.3474, -0.1, 1.014), (-0.4019, -0.1484, 1.108), (-0.4271, -0.1, 1.094), (-0.4271, -0.1484, 1.203), (-0.4563, -0.1, 1.203), (-0.4019, -0.1484, 1.297), (-0.4271, -0.1, 1.312), (-0.3328, -0.1484, 1.366), (-0.3474, -0.1, 1.391), (0.2385, -0.1968, 1.203), (0.2385, -0.1484, 1.391), (0.2385, -0.1, 1.421), (0.3328, -0.1484, 1.366), (0.3474, -0.1, 1.391), (0.4019, -0.1484, 1.297), (0.4271, -0.1, 1.312), (0.4271, -0.1484, 1.203), (0.4563, -0.1, 1.203), (0.4019, -0.1484, 1.108), (0.4271, -0.1, 1.094), (0.3328, -0.1484, 1.039), (0.3474, -0.1, 1.014), (0.2385, -0.1484, 1.014), (0.2385, -0.1, 0.985), (0.1442, -0.1484, 1.039), (0.1296, -0.1, 1.014), (0.07516, -0.1484, 1.108), (0.04989, -0.1, 1.094), (0.04989, -0.1484, 1.203), (0.02071, -0.1, 1.203), (0.07516, -0.1484, 1.297), (0.04989, -0.1, 1.312), (0.1442, -0.1484, 1.366), (0.1296, -0.1, 1.391)], [], [(0, 1, 2, 3), (4, 7, 6, 5), (8, 4, 5, 9), (9, 5, 12, 14), (10, 6, 7, 11), (8, 0, 3, 11), (4, 8, 11, 7), (2, 10, 11, 3), (1, 9, 10, 2), (0, 8, 9, 1), (12, 13, 17, 16), (10, 9, 14, 15), (5, 6, 13, 12), (6, 10, 15, 13), (14, 12, 16, 18), (15, 14, 18, 19), (13, 15, 19, 17), (18, 16, 17, 19), (20, 22, 26, 24), (23, 21, 25, 27), (22, 23, 27, 26), (21, 20, 24, 25), (30, 29, 31, 32), (29, 28, 31), (31, 28, 33), (32, 31, 33, 34), (34, 33, 35, 36), (33, 28, 35), (35, 28, 37), (36, 35, 37, 38), (37, 28, 39), (38, 37, 39, 40), (40, 39, 41, 42), (39, 28, 41), (41, 28, 43), (42, 41, 43, 44), (43, 28, 45), (44, 43, 45, 46), (46, 45, 47, 48), (45, 28, 47), (47, 28, 49), (48, 47, 49, 50), (49, 28, 51), (50, 49, 51, 52), (52, 51, 29, 30), (51, 28, 29), (55, 54, 56, 57), (54, 53, 56), (56, 53, 58), (57, 56, 58, 59), (59, 58, 60, 61), (58, 53, 60), (60, 53, 62), (61, 60, 62, 63), (62, 53, 64), (63, 62, 64, 65), (65, 64, 66, 67), (64, 53, 66), (66, 53, 68), (67, 66, 68, 69), (68, 53, 70), (69, 68, 70, 71), (71, 70, 72, 73), (70, 53, 72), (72, 53, 74), (73, 72, 74, 75), (74, 53, 76), (75, 74, 76, 77), (77, 76, 54, 55), (76, 53, 54), (24, 26, 27, 25)])
me_animation_test_lod1.polygons.foreach_set('use_smooth', [True] * 71)
me_animation_test_lod1.polygons.foreach_set('material_index', [0, 0, 0, 0, 0, 0, 0, 0, 0, 0, 0, 0, 0, 0, 0, 0, 0, 1, 0, 0, 0, 0, 2, 2, 2, 2, 2, 2, 2, 2, 2, 2, 2, 2, 2, 2, 2, 2, 2, 2, 2, 2, 2, 2, 2, 2, 2, 2, 2, 2, 2, 2, 2, 2, 2, 2, 2, 2, 2, 2, 2, 2, 2, 2, 2, 2, 2, 2, 2, 2, 3])
_k = set([(0, 1), (0, 3), (0, 8), (1, 2), (1, 9), (2, 3), (2, 10), (3, 11), (4, 5), (4, 7), (4, 8), (5, 6), (5, 9), (5, 12), (6, 7), (6, 10), (6, 13), (7, 11), (9, 10), (9, 14), (10, 15), (12, 13), (12, 14), (13, 15), (14, 15), (16, 17), (16, 18), (17, 19), (18, 19), (20, 24), (21, 25), (22, 26), (23, 27), (24, 25), (24, 26), (25, 27), (26, 27)])
me_animation_test_lod1.attributes.new('sharp_edge', 'BOOLEAN', 'EDGE').data.foreach_set('value', [ (min(e.vertices), max(e.vertices)) in _k for e in me_animation_test_lod1.edges])
_uv = me_animation_test_lod1.uv_layers.new(name='UVMap')
_uv.uv.foreach_set('vector', [2.0, -0.8, 2.0, 0.4, -2.0, 0.4, -2.0, -0.8, 2.0, -0.6404, -2.0, -0.6404, -2.0, -1.768, 2.0, -1.768, 0.8, 6.4, -0.6404, 10.17, -1.768, 9.759, -0.4, 6.0, -0.4, 6.0, -1.768, 9.759, -2.094, 9.485, -0.8257, 6.0, 0.4, 6.0, 1.768, 9.759, 0.6404, 10.17, -0.8, 6.4, -2.0, 6.4, -2.0, 0.0, 2.0, 0.0, 2.0, 6.4, -2.0, 10.17, -2.0, 6.4, 2.0, 6.4, 2.0, 10.17, 0.4, 0.0, 0.4, 6.0, -0.8, 6.4, -0.8, 0.0, 2.0, 0.0, 2.0, 6.0, -2.0, 6.0, -2.0, 0.0, 0.8, 0.0, 0.8, 6.4, -0.4, 6.0, -0.4, 0.0, 1.854, 9.485, -1.854, 9.485, -1.662, 9.304, 1.662, 9.304, -2.0, 0.4, 2.0, 0.4, 1.854, 0.8257, -1.854, 0.8257, 2.0, -1.768, -2.0, -1.768, -1.854, -2.094, 1.854, -2.094, 1.768, 9.759, 0.4, 6.0, 0.8257, 6.0, 2.094, 9.485, 1.854, 6.0, 1.854, 9.485, 1.662, 9.304, 1.662, 6.181, -1.854, 6.0, 1.854, 6.0, 1.662, 6.181, -1.662, 6.181, -1.854, 9.485, -1.854, 6.0, -1.662, 6.181, -1.662, 9.304, 1.0, 0.0, 1.0, 1.0, 0.0, 1.0, 0.0, 0.0, -0.4, 2.4, -0.4, 3.555, -0.48, 3.534, -0.48, 2.421, 0.4, 3.555, 0.4, 2.4, 0.48, 2.421, 0.48, 3.534, 1.56, -0.4, -1.684, -0.4, -1.662, -0.48, 1.538, -0.48, -1.684, 0.4, 1.56, 0.4, 1.538, 0.48, -1.662, 0.48, 0.5021, 0.9933, 0.5015, 0.8733, 0.6876, 0.8227, 0.7455, 0.93, 0.5015, 0.8733, 0.5002, 0.5001, 0.6876, 0.8227, 0.6876, 0.8227, 0.5002, 0.5001, 0.8236, 0.6857, 0.7455, 0.93, 0.6876, 0.8227, 0.8236, 0.6857, 0.9296, 0.7517, 0.9296, 0.7517, 0.8236, 0.6857, 0.8726, 0.4994, 1.002, 0.4991, 0.8236, 0.6857, 0.5002, 0.5001, 0.8726, 0.4994, 0.8726, 0.4994, 0.5002, 0.5001, 0.823, 0.313, 1.002, 0.4991, 0.8726, 0.4994, 0.823, 0.313, 0.928, 0.2475, 0.823, 0.313, 0.5002, 0.5001, 0.6862, 0.1757, 0.928, 0.2475, 0.823, 0.313, 0.6862, 0.1757, 0.7452, 0.07235, 0.7452, 0.07235, 0.6862, 0.1757, 0.4988, 0.1268, 0.502, 0.005023, 0.6862, 0.1757, 0.5002, 0.5001, 0.4988, 0.1268, 0.4988, 0.1268, 0.5002, 0.5001, 0.3125, 0.1775, 0.502, 0.005023, 0.4988, 0.1268, 0.3125, 0.1775, 0.2542, 0.06922, 0.3125, 0.1775, 0.5002, 0.5001, 0.1764, 0.3145, 0.2542, 0.06922, 0.3125, 0.1775, 0.1764, 0.3145, 0.0714, 0.2497, 0.0714, 0.2497, 0.1764, 0.3145, 0.1271, 0.5013, 0.003375, 0.4976, 0.1764, 0.3145, 0.5002, 0.5001, 0.1271, 0.5013, 0.1271, 0.5013, 0.5002, 0.5001, 0.1779, 0.6878, 0.003375, 0.4976, 0.1271, 0.5013, 0.1779, 0.6878, 0.06788, 0.7473, 0.1779, 0.6878, 0.5002, 0.5001, 0.315, 0.8239, 0.06788, 0.7473, 0.1779, 0.6878, 0.315, 0.8239, 0.2517, 0.9345, 0.2517, 0.9345, 0.315, 0.8239, 0.5015, 0.8733, 0.5021, 0.9933, 0.315, 0.8239, 0.5002, 0.5001, 0.5015, 0.8733, 0.5021, 0.9933, 0.5015, 0.8733, 0.6876, 0.8227, 0.7455, 0.93, 0.5015, 0.8733, 0.5002, 0.5001, 0.6876, 0.8227, 0.6876, 0.8227, 0.5002, 0.5001, 0.8236, 0.6857, 0.7455, 0.93, 0.6876, 0.8227, 0.8236, 0.6857, 0.9296, 0.7517, 0.9296, 0.7517, 0.8236, 0.6857, 0.8726, 0.4994, 1.002, 0.4991, 0.8236, 0.6857, 0.5002, 0.5001, 0.8726, 0.4994, 0.8726, 0.4994, 0.5002, 0.5001, 0.823, 0.313, 1.002, 0.4991, 0.8726, 0.4994, 0.823, 0.313, 0.928, 0.2475, 0.823, 0.313, 0.5002, 0.5001, 0.6862, 0.1757, 0.928, 0.2475, 0.823, 0.313, 0.6862, 0.1757, 0.7452, 0.07235, 0.7452, 0.07235, 0.6862, 0.1757, 0.4988, 0.1268, 0.502, 0.005023, 0.6862, 0.1757, 0.5002, 0.5001, 0.4988, 0.1268, 0.4988, 0.1268, 0.5002, 0.5001, 0.3125, 0.1775, 0.502, 0.005023, 0.4988, 0.1268, 0.3125, 0.1775, 0.2542, 0.06922, 0.3125, 0.1775, 0.5002, 0.5001, 0.1764, 0.3145, 0.2542, 0.06922, 0.3125, 0.1775, 0.1764, 0.3145, 0.0714, 0.2497, 0.0714, 0.2497, 0.1764, 0.3145, 0.1271, 0.5013, 0.003375, 0.4976, 0.1764, 0.3145, 0.5002, 0.5001, 0.1271, 0.5013, 0.1271, 0.5013, 0.5002, 0.5001, 0.1779, 0.6878, 0.003375, 0.4976, 0.1271, 0.5013, 0.1779, 0.6878, 0.06788, 0.7473, 0.1779, 0.6878, 0.5002, 0.5001, 0.315, 0.8239, 0.06788, 0.7473, 0.1779, 0.6878, 0.315, 0.8239, 0.2517, 0.9345, 0.2517, 0.9345, 0.315, 0.8239, 0.5015, 0.8733, 0.5021, 0.9933, 0.315, 0.8239, 0.5002, 0.5001, 0.5015, 0.8733, 1.0, 0.0, 1.0, 1.0, 0.0, 1.0, 0.0, 0.0])
me_animation_test_lod1.materials.append(mat_texture_animation_case)
me_animation_test_lod1.materials.append(mat_texture_animation_screen)
me_animation_test_lod1.materials.append(mat_texture_animation_glowers)
me_animation_test_lod1.materials.append(mat_texture_animation_screen2)
me_animation_test_lod1.use_remesh_preserve_volume = False
me_animation_test_lod1.use_remesh_preserve_attributes = False
me_animation_test_lod1.use_mirror_vertex_groups = False
me_animation_test_lod1.update()
me_collision_box = bpy.data.meshes.new('collision box')
me_collision_box.from_pydata([(0.5, 0.5, -0.5), (0.5, -0.5, -0.5), (-0.5, -0.5, -0.5), (-0.5, 0.5, -0.5), (0.5, 0.5, 0.5), (0.5, -0.5, 0.5), (-0.5, -0.5, 0.5), (-0.5, 0.5, 0.5)], [], [(0, 1, 2, 3), (4, 7, 6, 5), (0, 4, 5, 1), (1, 5, 6, 2), (2, 6, 7, 3), (4, 0, 3, 7)])
me_collision_box.materials.append(mat_collision_shape)
me_collision_box.use_remesh_preserve_volume = False
me_collision_box.use_remesh_preserve_attributes = False
me_collision_box.use_mirror_vertex_groups = False
me_collision_box.update()

# ---- objects
ob_animation_test = bpy.data.objects.new('animation test', me_animation_test)
ob_animation_test_lod1 = bpy.data.objects.new('animation test lod1', me_animation_test_lod1)
ob_collision_box = bpy.data.objects.new('collision box', me_collision_box)

# ---- transforms, parenting, visibility, modifiers, constraints
ob_animation_test.location = (0.0, 0.0, 0.0)
ob_animation_test.lock_rotations_4d = False
ob_animation_test.empty_display_type = 'ARROWS'
ob_animation_test.lineart.crease_threshold = 0.0
_m = ob_animation_test.modifiers.new('EdgeSplit', 'EDGE_SPLIT')
_m.use_edge_angle = False
ob_animation_test_lod1.location = (0.0, 0.0, 0.0)
ob_animation_test_lod1.lock_rotations_4d = False
ob_animation_test_lod1.empty_display_type = 'ARROWS'
ob_animation_test_lod1.lineart.crease_threshold = 0.0
_m = ob_animation_test_lod1.modifiers.new('EdgeSplit', 'EDGE_SPLIT')
_m.use_edge_angle = False
ob_collision_box.parent = ob_animation_test
ob_collision_box.location = (0.0, -0.1, 1.3)
ob_collision_box.scale = (1.0, 0.6, 2.6)
ob_collision_box.lock_rotations_4d = False
ob_collision_box.empty_display_type = 'ARROWS'
ob_collision_box.display_type = 'SOLID'
ob_collision_box.show_transparent = True
ob_collision_box.lineart.crease_threshold = 0.0

# ---- collection membership
col_animation_test_model.objects.link(ob_animation_test)
col_animation_test_lod1.objects.link(ob_animation_test_lod1)
col_animation_test_collision.objects.link(ob_collision_box)
def _layer_coll(name, lc=None):
    lc = lc or bpy.context.view_layer.layer_collection
    for c in lc.children:
        if c.name == name: return c
        r = _layer_coll(name, c)
        if r: return r
_layer_coll('animation test lod1').exclude = True
_layer_coll('animation test collision').exclude = True

# ---- scene / render settings (as saved in the file)
scene.frame_start = 1; scene.frame_end = 250; scene.frame_set(0)
scene.render.engine = 'BLENDER_EEVEE_NEXT'
scene.render.image_settings.color_mode = 'RGB'
scene.render.image_settings.compression = 90
scene.render.resolution_percentage = 50
scene.render.dither_intensity = 0.0
scene.render.bake_margin = 2
scene.render.bake_bias = 0.0
scene.cycles.use_denoising = False
scene.cycles.samples = 128
scene.cycles.sampling_pattern = 'TABULATED_SOBOL'
scene.cycles.use_adaptive_sampling = False
scene.cycles.use_light_tree = False
scene.cycles.blur_glossy = 0.0
scene.cycles.sample_clamp_indirect = 0.0
scene.view_settings.view_transform = 'Standard'
bpy.context.view_layer.update()

# ---- added for rendering (the .blend has no active camera and no usable light): camera, sun + grey world if the file has none
cam_auto = bpy.data.cameras.new('AutoCamera')
cam_auto.lens = 50.0
cam_auto.sensor_width = 36.0
cam_auto.clip_end = 1000.0
ob_auto_camera = bpy.data.objects.new('AutoCamera', cam_auto)
scene.collection.objects.link(ob_auto_camera)
ob_auto_camera.location = (3.11063, -3.74452, 3.50965)
ob_auto_camera.rotation_euler = (1.09748, -7.21219e-08, 0.694738)
scene.camera = ob_auto_camera
light_auto_sun = bpy.data.lights.new('AutoSun', 'SUN')
light_auto_sun.energy = 3.0
light_auto_sun.angle = 0.0523599
ob_auto_sun = bpy.data.objects.new('AutoSun', light_auto_sun)
scene.collection.objects.link(ob_auto_sun)
ob_auto_sun.rotation_euler = (0.872665, 0.174533, 0.523599)
if scene.world is None:
    world_auto = bpy.data.worlds.new('AutoWorld')
    world_auto.color = (0.3, 0.3, 0.3)
    scene.world = world_auto
bpy.context.view_layer.update()
